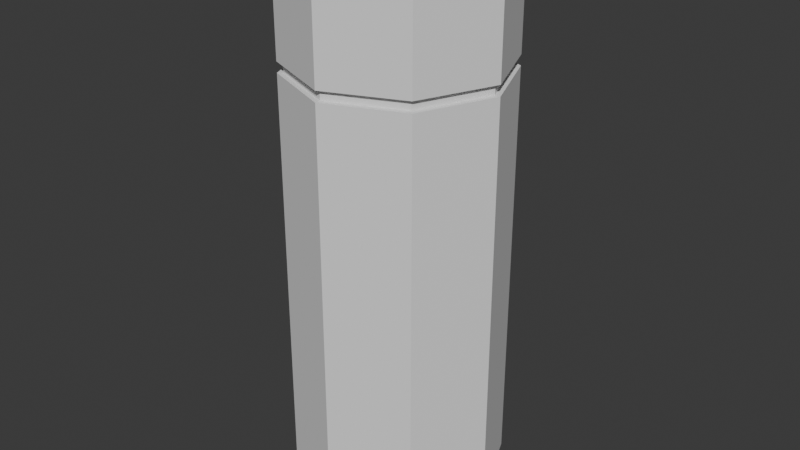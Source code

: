 # Source: Fragrence6.blend  (saved by Blender 5.0.119; exported with 4.5.12 LTS)
import bpy
from mathutils import Matrix  # noqa: F401  (used for matrix-valued properties, if any)

bpy.ops.wm.read_factory_settings(use_empty=True)
scene = bpy.context.scene
scene.name = 'Scene'

# ---- collections
col_collection = bpy.data.collections.new('Collection'); scene.collection.children.link(col_collection)

# ---- world
world_world = bpy.data.worlds.new('World'); scene.world = world_world
world_world.use_nodes = True; world_world.node_tree.nodes.clear()
_N = world_world.node_tree.nodes; _L = world_world.node_tree.links
n0 = _N.new('ShaderNodeOutputWorld'); n0.name = 'World Output'; n0.location = (200, 100)
n1 = _N.new('ShaderNodeBackground'); n1.name = 'Background'; n1.location = (-200, 100)
n1.inputs[0].default_value = (0.05088, 0.05088, 0.05088, 1.0)
_L.new(n1.outputs[0], n0.inputs[0])
n0.is_active_output = True
world_world.color = (0.05088, 0.05088, 0.05088)
world_world.sun_shadow_jitter_overblur = 0.0

# ---- meshes
me_cylinder = bpy.data.meshes.new('Cylinder')
me_cylinder.from_pydata([(3.986e-10, 0.03542, -0.08528), (3.986e-10, 0.03542, 0.0918), (0.02504, 0.02504, -0.08528), (0.02504, 0.02504, 0.0918), (0.03542, -3.264e-10, -0.08528), (0.03542, -3.264e-10, 0.0918), (0.02504, -0.02504, -0.08528), (0.02504, -0.02504, 0.0918), (3.986e-10, -0.03542, -0.08528), (3.986e-10, -0.03542, 0.0918), (-0.02504, -0.02504, -0.08528), (-0.02504, -0.02504, 0.0918), (-0.03542, -3.264e-10, -0.08528), (-0.03542, -3.264e-10, 0.0918), (-0.02504, 0.02504, -0.08528), (-0.02504, 0.02504, 0.0918), (0.02163, 0.02163, 0.09544), (5.038e-10, 0.03059, 0.09544), (0.03059, -3.826e-10, 0.09544), (0.02163, -0.02163, 0.09544), (5.038e-10, -0.03059, 0.09544), (-0.02163, -0.02163, 0.09544), (-0.03059, -3.826e-10, 0.09544), (-0.02163, 0.02163, 0.09544), (3.035e-10, 0.02724, -0.09148), (0.01926, 0.01926, -0.09148), (0.02724, -4.216e-10, -0.09148), (0.01926, -0.01926, -0.09148), (3.035e-10, -0.02724, -0.09148), (-0.01926, -0.01926, -0.09148), (-0.02724, -4.216e-10, -0.09148), (-0.01926, 0.01926, -0.09148), (3.986e-10, 0.03542, 0.05262), (0.02504, 0.02504, 0.05262), (0.03542, -3.264e-10, 0.05262), (0.02504, -0.02504, 0.05262), (3.986e-10, -0.03542, 0.05262), (-0.02504, -0.02504, 0.05262), (-0.03542, -3.264e-10, 0.05262), (-0.02504, 0.02504, 0.05262), (3.986e-10, 0.03542, 0.05607), (0.02504, 0.02504, 0.05607), (0.03542, -3.264e-10, 0.05607), (0.02504, -0.02504, 0.05607), (3.986e-10, -0.03542, 0.05607), (-0.02504, -0.02504, 0.05607), (-0.03542, -3.264e-10, 0.05607), (-0.02504, 0.02504, 0.05607), (0.02376, 0.02376, 0.05598), (0.02376, 0.02376, 0.05271), (0.03361, -3.264e-10, 0.05598), (0.03361, -3.264e-10, 0.05271), (0.02376, -0.02376, 0.05598), (0.02376, -0.02376, 0.05271), (3.776e-10, -0.03361, 0.05598), (3.776e-10, -0.03361, 0.05271), (-0.02376, -0.02376, 0.05598), (-0.02376, -0.02376, 0.05271), (-0.03361, -3.264e-10, 0.05598), (-0.03361, -3.264e-10, 0.05271), (-0.02376, 0.02376, 0.05598), (-0.02376, 0.02376, 0.05271), (3.776e-10, 0.03361, 0.05271), (3.776e-10, 0.03361, 0.05598)], [], [(40, 1, 3, 41), (41, 3, 5, 42), (42, 5, 7, 43), (43, 7, 9, 44), (44, 9, 11, 45), (45, 11, 13, 46), (15, 13, 22, 23), (46, 13, 15, 47), (47, 15, 1, 40), (4, 6, 27, 26), (16, 17, 23, 22, 21, 20, 19, 18), (5, 3, 16, 18), (11, 9, 20, 21), (1, 15, 23, 17), (3, 1, 17, 16), (7, 5, 18, 19), (13, 11, 21, 22), (9, 7, 19, 20), (24, 25, 26, 27, 28, 29, 30, 31), (10, 12, 30, 29), (6, 8, 28, 27), (12, 14, 31, 30), (2, 4, 26, 25), (8, 10, 29, 28), (14, 0, 24, 31), (0, 2, 25, 24), (14, 39, 32, 0), (12, 38, 39, 14), (10, 37, 38, 12), (8, 36, 37, 10), (6, 35, 36, 8), (4, 34, 35, 6), (2, 33, 34, 4), (0, 32, 33, 2), (46, 47, 60, 58), (38, 37, 57, 59), (47, 40, 63, 60), (39, 38, 59, 61), (40, 41, 48, 63), (32, 39, 61, 62), (41, 42, 50, 48), (33, 32, 62, 49), (61, 60, 63, 62), (59, 58, 60, 61), (57, 56, 58, 59), (55, 54, 56, 57), (53, 52, 54, 55), (51, 50, 52, 53), (49, 48, 50, 51), (62, 63, 48, 49), (37, 36, 55, 57), (45, 46, 58, 56), (36, 35, 53, 55), (44, 45, 56, 54), (35, 34, 51, 53), (43, 44, 54, 52), (34, 33, 49, 51), (42, 43, 52, 50)])
_uv = me_cylinder.uv_layers.new(name='UVMap')
_uv.uv.foreach_set('vector', [1.0, 0.8991, 1.0, 1.0, 0.875, 1.0, 0.875, 0.8991, 0.875, 0.8991, 0.875, 1.0, 0.75, 1.0, 0.75, 0.8991, 0.75, 0.8991, 0.75, 1.0, 0.625, 1.0, 0.625, 0.8991, 0.625, 0.8991, 0.625, 1.0, 0.5, 1.0, 0.5, 0.8991, 0.5, 0.8991, 0.5, 1.0, 0.375, 1.0, 0.375, 0.8991, 0.375, 0.8991, 0.375, 1.0, 0.25, 1.0, 0.25, 0.8991, 0.125, 1.0, 0.25, 1.0, 0.25, 1.0, 0.125, 1.0, 0.25, 0.8991, 0.25, 1.0, 0.125, 1.0, 0.125, 0.8991, 0.125, 0.8991, 0.125, 1.0, 0.0, 1.0, 0.0, 0.8991, 0.75, 0.5, 0.625, 0.5, 0.625, 0.5, 0.75, 0.5, 0.4197, 0.4197, 0.25, 0.49, 0.08029, 0.4197, 0.01, 0.25, 0.08029, 0.08029, 0.25, 0.01, 0.4197, 0.08029, 0.49, 0.25, 0.75, 1.0, 0.875, 1.0, 0.875, 1.0, 0.75, 1.0, 0.375, 1.0, 0.5, 1.0, 0.5, 1.0, 0.375, 1.0, 0.0, 1.0, 0.125, 1.0, 0.125, 1.0, 0.0, 1.0, 0.875, 1.0, 1.0, 1.0, 1.0, 1.0, 0.875, 1.0, 0.625, 1.0, 0.75, 1.0, 0.75, 1.0, 0.625, 1.0, 0.25, 1.0, 0.375, 1.0, 0.375, 1.0, 0.25, 1.0, 0.5, 1.0, 0.625, 1.0, 0.625, 1.0, 0.5, 1.0, 0.75, 0.49, 0.9197, 0.4197, 0.99, 0.25, 0.9197, 0.08029, 0.75, 0.01, 0.5803, 0.08029, 0.51, 0.25, 0.5803, 0.4197, 0.375, 0.5, 0.25, 0.5, 0.25, 0.5, 0.375, 0.5, 0.625, 0.5, 0.5, 0.5, 0.5, 0.5, 0.625, 0.5, 0.25, 0.5, 0.125, 0.5, 0.125, 0.5, 0.25, 0.5, 0.875, 0.5, 0.75, 0.5, 0.75, 0.5, 0.875, 0.5, 0.5, 0.5, 0.375, 0.5, 0.375, 0.5, 0.5, 0.5, 0.125, 0.5, 0.0, 0.5, 0.0, 0.5, 0.125, 0.5, 1.0, 0.5, 0.875, 0.5, 0.875, 0.5, 1.0, 0.5, 0.125, 0.5, 0.125, 0.8894, 0.0, 0.8894, 0.0, 0.5, 0.25, 0.5, 0.25, 0.8894, 0.125, 0.8894, 0.125, 0.5, 0.375, 0.5, 0.375, 0.8894, 0.25, 0.8894, 0.25, 0.5, 0.5, 0.5, 0.5, 0.8894, 0.375, 0.8894, 0.375, 0.5, 0.625, 0.5, 0.625, 0.8894, 0.5, 0.8894, 0.5, 0.5, 0.75, 0.5, 0.75, 0.8894, 0.625, 0.8894, 0.625, 0.5, 0.875, 0.5, 0.875, 0.8894, 0.75, 0.8894, 0.75, 0.5, 1.0, 0.5, 1.0, 0.8894, 0.875, 0.8894, 0.875, 0.5, 0.25, 0.8991, 0.125, 0.8991, 0.125, 0.8991, 0.25, 0.8991, 0.25, 0.8894, 0.375, 0.8894, 0.375, 0.8894, 0.25, 0.8894, 0.125, 0.8991, 0.0, 0.8991, 0.0, 0.8991, 0.125, 0.8991, 0.125, 0.8894, 0.25, 0.8894, 0.25, 0.8894, 0.125, 0.8894, 1.0, 0.8991, 0.875, 0.8991, 0.875, 0.8991, 1.0, 0.8991, 0.0, 0.8894, 0.125, 0.8894, 0.125, 0.8894, 0.0, 0.8894, 0.875, 0.8991, 0.75, 0.8991, 0.75, 0.8991, 0.875, 0.8991, 0.875, 0.8894, 1.0, 0.8894, 1.0, 0.8894, 0.875, 0.8894, 0.125, 0.8894, 0.125, 0.8991, 0.0, 0.8991, 0.0, 0.8894, 0.25, 0.8894, 0.25, 0.8991, 0.125, 0.8991, 0.125, 0.8894, 0.375, 0.8894, 0.375, 0.8991, 0.25, 0.8991, 0.25, 0.8894, 0.5, 0.8894, 0.5, 0.8991, 0.375, 0.8991, 0.375, 0.8894, 0.625, 0.8894, 0.625, 0.8991, 0.5, 0.8991, 0.5, 0.8894, 0.75, 0.8894, 0.75, 0.8991, 0.625, 0.8991, 0.625, 0.8894, 0.875, 0.8894, 0.875, 0.8991, 0.75, 0.8991, 0.75, 0.8894, 1.0, 0.8894, 1.0, 0.8991, 0.875, 0.8991, 0.875, 0.8894, 0.375, 0.8894, 0.5, 0.8894, 0.5, 0.8894, 0.375, 0.8894, 0.375, 0.8991, 0.25, 0.8991, 0.25, 0.8991, 0.375, 0.8991, 0.5, 0.8894, 0.625, 0.8894, 0.625, 0.8894, 0.5, 0.8894, 0.5, 0.8991, 0.375, 0.8991, 0.375, 0.8991, 0.5, 0.8991, 0.625, 0.8894, 0.75, 0.8894, 0.75, 0.8894, 0.625, 0.8894, 0.625, 0.8991, 0.5, 0.8991, 0.5, 0.8991, 0.625, 0.8991, 0.75, 0.8894, 0.875, 0.8894, 0.875, 0.8894, 0.75, 0.8894, 0.75, 0.8991, 0.625, 0.8991, 0.625, 0.8991, 0.75, 0.8991])
me_cylinder.update()

# ---- objects
ob_cylinder = bpy.data.objects.new('Cylinder', me_cylinder)

# ---- transforms, parenting, visibility, modifiers, constraints
ob_cylinder.location = (0.0, 0.0, 0.0)

# ---- collection membership
col_collection.objects.link(ob_cylinder)

# ---- scene / render settings (as saved in the file)
scene.frame_start = 1; scene.frame_end = 250; scene.frame_set(1)
scene.render.engine = 'BLENDER_EEVEE_NEXT'
scene.render.bake_bias = 0.0
scene.render.bake_samples = 0
scene.cycles.sampling_pattern = 'TABULATED_SOBOL'
scene.eevee.use_volume_custom_range = False
bpy.context.view_layer.update()

# ---- added for rendering (the .blend has no active camera and no usable light): camera, sun
cam_auto = bpy.data.cameras.new('AutoCamera')
cam_auto.lens = 50.0
cam_auto.sensor_width = 36.0
cam_auto.clip_end = 1000.0
ob_auto_camera = bpy.data.objects.new('AutoCamera', cam_auto)
scene.collection.objects.link(ob_auto_camera)
ob_auto_camera.location = (0.196209, -0.23545, 0.158945)
ob_auto_camera.rotation_euler = (1.09748, -7.21219e-08, 0.694738)
scene.camera = ob_auto_camera
light_auto_sun = bpy.data.lights.new('AutoSun', 'SUN')
light_auto_sun.energy = 3.0
light_auto_sun.angle = 0.0523599
ob_auto_sun = bpy.data.objects.new('AutoSun', light_auto_sun)
scene.collection.objects.link(ob_auto_sun)
ob_auto_sun.rotation_euler = (0.872665, 0.174533, 0.523599)
bpy.context.view_layer.update()
